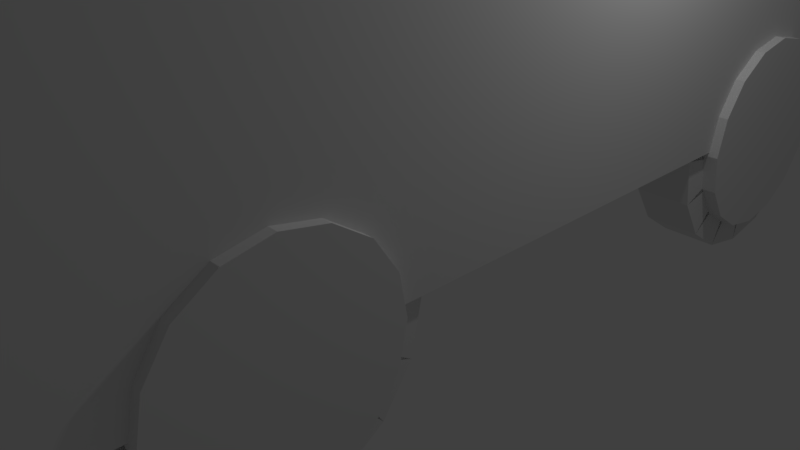 # Source: car.blend  (saved by Blender 2.78.0; exported with 4.5.12 LTS)
import bpy
from mathutils import Matrix  # noqa: F401  (used for matrix-valued properties, if any)

bpy.ops.wm.read_factory_settings(use_empty=True)
scene = bpy.context.scene
scene.name = 'Scene'

# ---- collections
col_collection_1 = bpy.data.collections.new('Collection 1'); scene.collection.children.link(col_collection_1)

# ---- world
world_world = bpy.data.worlds.new('World'); scene.world = world_world
world_world.color = (0.05088, 0.05088, 0.05088)
world_world.use_sun_shadow = False
world_world.sun_shadow_jitter_overblur = 0.0
world_world.cycles.sampling_method = 'MANUAL'

# ---- cameras
cam_camera = bpy.data.cameras.new('Camera')
cam_camera.clip_end = 100.0
cam_camera.lens = 35.0
cam_camera.sensor_width = 32.0
cam_camera.sensor_height = 18.0
cam_camera.ortho_scale = 7.314
cam_camera.dof.focus_distance = 0.0

# ---- lights
light_lamp = bpy.data.lights.new('Lamp', 'POINT')
light_lamp.transmission_factor = 0.0
light_lamp.cutoff_distance = 30.0
light_lamp.energy = 100.0
light_lamp.shadow_buffer_clip_start = 1.001
light_lamp.shadow_soft_size = 0.1
light_lamp.shadow_maximum_resolution = 0.006
light_lamp.use_absolute_resolution = True

# ---- meshes
me_cube_001 = bpy.data.meshes.new('Cube.001')
me_cube_001.from_pydata([(-1.817, -1.0, -0.4863), (-1.817, -1.0, 0.4992), (-1.817, 1.0, -0.4863), (-1.817, 1.0, 0.4992), (2.465, -1.0, -0.4863), (2.283, -1.0, 0.4456), (2.465, 1.0, -0.4863), (2.283, 1.0, 0.4456), (0.6776, 1.0, -0.4863), (0.6776, 1.0, 0.4992), (0.6776, -1.0, -0.4863), (0.6776, -1.0, 0.4992), (-1.42, -1.0, 1.491), (-1.42, 1.0, 1.491), (0.1889, 1.0, 1.529), (0.1889, -1.0, 1.529), (-1.817, -1.0, 0.2767), (-1.817, 1.0, 0.2767), (2.465, 1.0, 0.2767), (2.465, -1.0, 0.2767), (0.6776, -1.0, 0.2767), (0.6776, 1.0, 0.2767), (-1.817, 1.0, 0.006475), (2.465, 1.0, 0.006475), (2.465, -1.0, 0.006475), (0.6776, -1.0, 0.006475), (0.6776, 1.0, 0.006475), (-1.817, -1.0, 0.006475), (-1.817, 0.8218, -0.4863), (-1.817, -0.8218, -0.4863), (-1.817, -0.8218, 0.4992), (-1.817, 0.8218, 0.4992), (2.441, -0.8218, -0.4623), (2.441, 0.8218, -0.4623), (2.283, 0.8218, 0.4456), (2.283, -0.8218, 0.4456), (0.6776, 0.8218, 0.4992), (0.6776, -0.8218, 0.4992), (0.6776, 0.8218, -0.4863), (0.6776, -0.8218, -0.4863), (-1.42, -0.8218, 1.491), (-1.42, 0.8218, 1.491), (0.1889, 0.8218, 1.529), (0.1889, -0.8218, 1.529), (2.414, 0.7902, 0.245), (2.414, -0.7902, 0.245), (-1.788, -0.7978, 0.2526), (-1.788, 0.7978, 0.2526), (-1.788, -0.7978, 0.03052), (-1.788, 0.7978, 0.03052), (2.414, 0.7902, 0.03813), (2.414, -0.7902, 0.03813), (-1.766, 0.3938, -0.4672), (-1.766, -0.3938, -0.4672), (-1.817, -0.3938, 0.4992), (-1.817, 0.3938, 0.4992), (2.441, -0.3938, -0.4623), (2.441, 0.3938, -0.4623), (2.283, 0.3938, 0.4456), (2.283, -0.3938, 0.4456), (0.6776, 0.3938, 0.4992), (0.6776, -0.3938, 0.4992), (0.6776, 0.3938, -0.4863), (0.6776, -0.3938, -0.4863), (-1.42, -0.3938, 1.491), (-1.42, 0.3938, 1.491), (0.1889, 0.3938, 1.529), (0.1889, -0.3938, 1.529), (2.414, 0.4254, 0.245), (2.414, -0.4254, 0.245), (-1.788, -0.4178, 0.2526), (-1.788, 0.4178, 0.2526), (-1.788, -0.4178, 0.03052), (-1.788, 0.4178, 0.03052), (2.414, 0.4254, 0.03813), (2.414, -0.4254, 0.03813), (1.412, -0.9819, -0.8871), (1.412, 0.9819, -0.8871), (-0.8066, -0.9819, -0.8577), (-0.8066, 0.9819, -0.8577), (-0.6812, -0.9819, -0.7739), (-0.6812, 0.9819, -0.7739), (-0.5975, -0.9819, -0.6486), (-0.5975, 0.9819, -0.6486), (-0.5681, -0.9819, -0.5008), (-0.5681, 0.9819, -0.5008), (-0.5975, -0.9819, -0.3529), (-0.5975, 0.9819, -0.3529), (-0.6812, -0.9819, -0.2276), (-0.6812, 0.9819, -0.2276), (-0.8066, -0.9819, -0.1439), (-0.8066, 0.9819, -0.1439), (-0.9544, -0.9819, -0.1144), (-0.9544, 0.9819, -0.1144), (-1.102, -0.9819, -0.1439), (-1.102, 0.9819, -0.1439), (-1.228, -0.9819, -0.2276), (-1.228, 0.9819, -0.2276), (-1.311, -0.9819, -0.3529), (-1.311, 0.9819, -0.3529), (-1.341, -0.9819, -0.5008), (-1.341, 0.9819, -0.5008), (-1.311, -0.9819, -0.6486), (-1.311, 0.9819, -0.6486), (-1.228, -0.9819, -0.7739), (-1.228, 0.9819, -0.7739), (-1.102, -0.9819, -0.8577), (-1.102, 0.9819, -0.8577), (-0.9544, 0.9819, -0.8871), (-0.9544, -0.9819, -0.8871), (1.264, 0.9819, -0.8577), (1.264, -0.9819, -0.8577), (1.138, 0.9819, -0.7739), (1.138, -0.9819, -0.7739), (1.055, 0.9819, -0.6486), (1.055, -0.9819, -0.6486), (1.025, 0.9819, -0.5008), (1.025, -0.9819, -0.5008), (1.055, 0.9819, -0.3529), (1.055, -0.9819, -0.3529), (1.138, 0.9819, -0.2276), (1.138, -0.9819, -0.2276), (1.264, 0.9819, -0.1439), (1.264, -0.9819, -0.1439), (1.412, 0.9819, -0.1144), (1.412, -0.9819, -0.1144), (1.559, 0.9819, -0.1439), (1.559, -0.9819, -0.1439), (1.685, 0.9819, -0.2276), (1.685, -0.9819, -0.2276), (1.769, 0.9819, -0.3529), (1.769, -0.9819, -0.3529), (1.798, 0.9819, -0.5008), (1.798, -0.9819, -0.5008), (1.769, 0.9819, -0.6486), (1.769, -0.9819, -0.6486), (1.685, 0.9819, -0.7739), (1.685, -0.9819, -0.7739), (1.559, 0.9819, -0.8577), (1.559, -0.9819, -0.8577), (1.065, -0.7655, -0.8476), (1.065, 0.7655, -0.8476), (1.865, -0.7655, -0.6885), (1.865, 0.7655, -0.6885), (1.902, -0.7655, -0.5008), (1.902, 0.7655, -0.5008), (1.224, -0.7655, -0.9539), (1.224, 0.7655, -0.9539), (1.865, -0.7655, -0.3131), (1.865, 0.7655, -0.3131), (1.412, -0.7655, -0.9912), (1.412, 0.7655, -0.9912), (1.758, -0.7655, -0.154), (1.758, 0.7655, -0.154), (1.599, -0.7655, -0.9539), (1.599, 0.7655, -0.9539), (1.599, -0.7655, -0.04767), (1.599, 0.7655, -0.04767), (1.758, -0.7655, -0.8476), (1.758, 0.7655, -0.8476), (1.412, 0.7655, -0.01034), (1.412, -0.7655, -0.01034), (0.9585, -0.7655, -0.6885), (0.9585, 0.7655, -0.6885), (0.9212, -0.7655, -0.5008), (0.9212, 0.7655, -0.5008), (0.9585, -0.7655, -0.3131), (0.9585, 0.7655, -0.3131), (1.065, -0.7655, -0.154), (1.065, 0.7655, -0.154), (1.224, -0.7655, -0.04767), (1.224, 0.7655, -0.04767), (-1.301, -0.7655, -0.8476), (-1.301, 0.7655, -0.8476), (-0.5013, -0.7655, -0.6885), (-0.5013, 0.7655, -0.6885), (-0.464, -0.7655, -0.5008), (-0.464, 0.7655, -0.5008), (-1.142, -0.7655, -0.9539), (-1.142, 0.7655, -0.9539), (-0.5013, -0.7655, -0.3131), (-0.5013, 0.7655, -0.3131), (-0.9544, -0.7655, -0.9912), (-0.9544, 0.7655, -0.9912), (-0.6076, -0.7655, -0.154), (-0.6076, 0.7655, -0.154), (-0.7667, -0.7655, -0.9539), (-0.7667, 0.7655, -0.9539), (-0.7667, -0.7655, -0.04767), (-0.7667, 0.7655, -0.04767), (-0.6076, -0.7655, -0.8476), (-0.6076, 0.7655, -0.8476), (-0.9544, 0.7655, -0.01034), (-0.9544, -0.7655, -0.01034), (-1.408, -0.7655, -0.6885), (-1.408, 0.7655, -0.6885), (-1.445, -0.7655, -0.5008), (-1.445, 0.7655, -0.5008), (-1.408, -0.7655, -0.3131), (-1.408, 0.7655, -0.3131), (-1.301, -0.7655, -0.154), (-1.301, 0.7655, -0.154), (-1.142, -0.7655, -0.04767), (-1.142, 0.7655, -0.04767), (0.2319, -1.0, 1.439), (-1.455, -1.0, 1.404), (0.2319, 1.0, 1.439), (-1.455, 1.0, 1.404), (-1.455, 0.8218, 1.404), (-1.455, -0.8218, 1.404), (0.2319, -0.8218, 1.439), (0.2319, 0.8218, 1.439), (0.2319, -0.3938, 1.439), (0.2319, 0.3938, 1.439), (-1.455, 0.3938, 1.404), (-1.455, -0.3938, 1.404), (-1.769, -1.0, 0.6198), (-1.769, 1.0, 0.6198), (0.6182, -1.0, 0.6244), (0.6182, 1.0, 0.6244), (-1.769, 0.8218, 0.6198), (-1.769, -0.8218, 0.6198), (0.6182, -0.8218, 0.6244), (0.6182, 0.8218, 0.6244), (0.6182, -0.3938, 0.6244), (0.6182, 0.3938, 0.6244), (-1.769, 0.3938, 0.6198), (-1.769, -0.3938, 0.6198), (-1.376, 0.8218, 1.372), (-1.376, -0.8218, 1.372), (-1.376, 0.3938, 1.372), (-1.376, -0.3938, 1.372), (-1.69, 0.8218, 0.5882), (-1.69, -0.8218, 0.5882), (-1.69, 0.3938, 0.5882), (-1.69, -0.3938, 0.5882), (0.04999, 1.0, -0.4863), (-1.174, 1.0, -0.4863), (0.04999, -1.0, 0.4992), (-1.174, -1.0, 0.4992), (-1.174, 1.0, 0.4992), (0.04999, 1.0, 0.4992), (-1.174, -1.0, -0.4863), (0.04999, -1.0, -0.4863), (-0.2348, -1.0, 1.517), (-1.024, -1.0, 1.504), (-1.024, 1.0, 1.504), (-0.2348, 1.0, 1.517), (-1.174, 1.0, 0.2767), (0.04999, 1.0, 0.2767), (0.04999, -1.0, 0.2767), (-1.174, -1.0, 0.2767), (0.04999, -1.0, 0.006475), (-1.174, -1.0, 0.006475), (-1.174, 1.0, 0.006475), (0.04999, 1.0, 0.006475), (-1.024, 0.8218, 1.504), (-0.2348, 0.8218, 1.517), (-1.024, -0.8218, 1.504), (-0.2348, -0.8218, 1.517), (0.04999, 0.8218, -0.4863), (-1.174, 0.8218, -0.4863), (0.04999, -0.8218, -0.4863), (-1.174, -0.8218, -0.4863), (0.04999, 0.3938, -0.4863), (-1.174, 0.3938, -0.4863), (0.04999, -0.3938, -0.4863), (-1.174, -0.3938, -0.4863), (-1.024, 0.3938, 1.504), (-0.2348, 0.3938, 1.517), (-1.024, -0.3938, 1.504), (-0.2348, -0.3938, 1.517), (-1.037, 1.0, 1.416), (-0.2097, 1.0, 1.427), (-0.2097, -1.0, 1.427), (-1.037, -1.0, 1.416), (0.01537, -1.0, 0.6229), (-1.155, -1.0, 0.6214), (-1.155, 1.0, 0.6214), (0.01537, 1.0, 0.6229), (1.065, 0.9819, -0.8476), (0.9585, 0.9819, -0.6885), (-0.9544, -0.9819, -0.01034), (-1.142, -0.9819, -0.04767), (1.865, -0.9819, -0.6885), (1.902, -0.9819, -0.5008), (-1.142, 0.9819, -0.04767), (-0.9544, 0.9819, -0.01034), (-1.301, -0.9819, -0.154), (1.065, -0.9819, -0.8476), (1.224, -0.9819, -0.9539), (-1.301, 0.9819, -0.154), (1.902, 0.9819, -0.5008), (1.865, 0.9819, -0.6885), (-1.408, -0.9819, -0.3131), (1.224, 0.9819, -0.9539), (-1.408, 0.9819, -0.3131), (-1.445, -0.9819, -0.5008), (-1.445, 0.9819, -0.5008), (1.865, -0.9819, -0.3131), (-1.408, -0.9819, -0.6885), (1.412, -0.9819, -0.9912), (-1.408, 0.9819, -0.6885), (1.865, 0.9819, -0.3131), (-1.301, -0.9819, -0.8476), (1.412, 0.9819, -0.9912), (-0.7667, 0.9819, -0.04767), (-0.5013, 0.9819, -0.6885), (-0.6076, 0.9819, -0.8476), (-0.7667, -0.9819, -0.04767), (-0.6076, -0.9819, -0.8476), (-0.5013, -0.9819, -0.6885), (1.758, -0.9819, -0.154), (1.599, -0.9819, -0.9539), (1.758, 0.9819, -0.154), (-0.7667, 0.9819, -0.9539), (-0.6076, 0.9819, -0.154), (1.599, 0.9819, -0.9539), (-0.7667, -0.9819, -0.9539), (-0.6076, -0.9819, -0.154), (1.599, -0.9819, -0.04767), (-0.9544, 0.9819, -0.9912), (-0.5013, 0.9819, -0.3131), (1.758, -0.9819, -0.8476), (-0.9544, -0.9819, -0.9912), (1.599, 0.9819, -0.04767), (-0.5013, -0.9819, -0.3131), (1.758, 0.9819, -0.8476), (-1.142, 0.9819, -0.9539), (-0.464, 0.9819, -0.5008), (-1.142, -0.9819, -0.9539), (-0.464, -0.9819, -0.5008), (1.412, -0.9819, -0.01034), (-1.301, 0.9819, -0.8476), (1.412, 0.9819, -0.01034), (0.9585, -0.9819, -0.6885), (0.9212, 0.9819, -0.5008), (0.9212, -0.9819, -0.5008), (0.9585, 0.9819, -0.3131), (0.9585, -0.9819, -0.3131), (1.065, 0.9819, -0.154), (1.065, -0.9819, -0.154), (1.224, 0.9819, -0.04767), (1.224, -0.9819, -0.04767), (1.412, -1.036, -0.8871), (1.412, 1.036, -0.8871), (-0.8066, -1.036, -0.8577), (-0.8066, 1.036, -0.8577), (-0.6812, -1.036, -0.7739), (-0.6812, 1.036, -0.7739), (-0.5975, -1.036, -0.6486), (-0.5975, 1.036, -0.6486), (-0.5681, -1.036, -0.5008), (-0.5681, 1.036, -0.5008), (-0.5975, -1.036, -0.3529), (-0.5975, 1.036, -0.3529), (-0.6812, -1.036, -0.2276), (-0.6812, 1.036, -0.2276), (-0.8066, -1.036, -0.1439), (-0.8066, 1.036, -0.1439), (-0.9544, -1.036, -0.1144), (-0.9544, 1.036, -0.1144), (-1.102, -1.036, -0.1439), (-1.102, 1.036, -0.1439), (-1.228, -1.036, -0.2276), (-1.228, 1.036, -0.2276), (-1.311, -1.036, -0.3529), (-1.311, 1.036, -0.3529), (-1.341, -1.036, -0.5008), (-1.341, 1.036, -0.5008), (-1.311, -1.036, -0.6486), (-1.311, 1.036, -0.6486), (-1.228, -1.036, -0.7739), (-1.228, 1.036, -0.7739), (-1.102, -1.036, -0.8577), (-1.102, 1.036, -0.8577), (-0.9544, 1.036, -0.8871), (-0.9544, -1.036, -0.8871), (1.264, 1.036, -0.8577), (1.264, -1.036, -0.8577), (1.138, 1.036, -0.7739), (1.138, -1.036, -0.7739), (1.055, 1.036, -0.6486), (1.055, -1.036, -0.6486), (1.025, 1.036, -0.5008), (1.025, -1.036, -0.5008), (1.055, 1.036, -0.3529), (1.055, -1.036, -0.3529), (1.138, 1.036, -0.2276), (1.138, -1.036, -0.2276), (1.264, 1.036, -0.1439), (1.264, -1.036, -0.1439), (1.412, 1.036, -0.1144), (1.412, -1.036, -0.1144), (1.559, 1.036, -0.1439), (1.559, -1.036, -0.1439), (1.685, 1.036, -0.2276), (1.685, -1.036, -0.2276), (1.769, 1.036, -0.3529), (1.769, -1.036, -0.3529), (1.798, 1.036, -0.5008), (1.798, -1.036, -0.5008), (1.769, 1.036, -0.6486), (1.769, -1.036, -0.6486), (1.685, 1.036, -0.7739), (1.685, -1.036, -0.7739), (1.559, 1.036, -0.8577), (1.559, -1.036, -0.8577), (0.1643, -0.8218, 1.407), (0.1643, 0.8218, 1.407), (0.1643, -0.3938, 1.407), (0.1643, 0.3938, 1.407), (0.5505, -0.8218, 0.5923), (0.5505, 0.8218, 0.5923), (0.5505, -0.3938, 0.5923), (0.5505, 0.3938, 0.5923), (0.5607, 1.0, 0.4992), (0.5607, -1.0, -0.4863), (0.1099, 1.0, 1.527), (0.5607, 1.0, 0.2767), (0.5607, 1.0, 0.006475), (0.1099, 0.8218, 1.527), (0.1099, -0.8218, 1.527), (0.1099, 0.3938, 1.527), (0.1099, -0.3938, 1.527), (0.1497, 1.0, 1.436), (0.5059, 1.0, 0.6241), (0.5607, 1.0, -0.4863), (0.5607, -1.0, 0.4992), (0.1099, -1.0, 1.527), (0.5607, -1.0, 0.2767), (0.5607, -1.0, 0.006475), (0.5607, 0.8218, -0.4863), (0.5607, -0.8218, -0.4863), (0.5607, 0.3938, -0.4863), (0.5607, -0.3938, -0.4863), (0.1497, -1.0, 1.436), (0.5059, -1.0, 0.6241), (-1.696, 1.0, -0.4863), (-1.696, -1.0, 0.4992), (-1.346, -1.0, 1.494), (-1.696, -1.0, 0.2767), (-1.696, -1.0, 0.006475), (-1.696, 0.8218, -0.4863), (-1.696, -0.8218, -0.4863), (-1.696, 0.3938, -0.4863), (-1.696, -0.3938, -0.4863), (-1.377, -1.0, 1.406), (-1.654, -1.0, 0.6201), (-1.696, 1.0, 0.4992), (-1.696, -1.0, -0.4863), (-1.346, 1.0, 1.494), (-1.696, 1.0, 0.2767), (-1.696, 1.0, 0.006475), (-1.346, 0.8218, 1.494), (-1.346, -0.8218, 1.494), (-1.346, 0.3938, 1.494), (-1.346, -0.3938, 1.494), (-1.377, 1.0, 1.406), (-1.654, 1.0, 0.6201), (-1.037, 0.9071, 1.416), (-0.2097, 0.9071, 1.427), (-0.2097, -0.9071, 1.427), (-1.037, -0.9071, 1.416), (0.01537, -0.9071, 0.6229), (-1.155, -0.9071, 0.6214), (-1.155, 0.9071, 0.6214), (0.01537, 0.9071, 0.6229), (0.1497, 0.9071, 1.436), (0.5059, 0.9071, 0.6241), (0.1497, -0.9071, 1.436), (0.5059, -0.9071, 0.6241), (-1.037, 0.9071, 1.416), (-0.2097, 0.9071, 1.427), (-0.2097, -0.9071, 1.427), (-1.037, -0.9071, 1.416), (0.01537, -0.9071, 0.6229), (-1.155, -0.9071, 0.6214), (-1.155, 0.9071, 0.6214), (0.01537, 0.9071, 0.6229), (0.1497, 0.9071, 1.436), (0.5059, 0.9071, 0.6241), (0.1497, -0.9071, 1.436), (0.5059, -0.9071, 0.6241), (2.465, -0.3938, 0.2767), (2.465, -0.8218, 0.2767), (2.465, -0.3938, 0.006475), (2.465, -0.8218, 0.006475), (2.465, 0.8218, 0.2767), (2.465, 0.8218, 0.006475), (2.465, 0.3938, 0.2767), (2.465, 0.3938, 0.006475), (-1.817, 1.0, -0.3795), (2.465, 1.0, -0.3795), (2.465, -1.0, -0.3795), (0.6776, -1.0, -0.3795), (0.6776, 1.0, -0.3795), (-1.817, -1.0, -0.3795), (2.465, 0.8218, -0.3795), (2.465, -0.8218, -0.3795), (-1.817, -0.8218, -0.3795), (-1.817, 0.8218, -0.3795), (-1.814, -0.3938, -0.3718), (-1.814, 0.3938, -0.3718), (2.465, 0.3938, -0.3795), (2.465, -0.3938, -0.3795), (-1.174, 1.0, -0.3795), (0.04999, 1.0, -0.3795), (0.04999, -1.0, -0.3795), (-1.174, -1.0, -0.3795), (0.5607, -1.0, -0.3795), (0.5607, 1.0, -0.3795), (-1.696, 1.0, -0.3795), (-1.696, -1.0, -0.3795), (-1.817, 0.3938, 0.2767), (-1.817, 0.8218, 0.2767), (-1.817, 0.3938, 0.006475), (-1.817, 0.8218, 0.006475), (-1.817, -0.8218, 0.2767), (-1.817, -0.8218, 0.006475), (-1.817, -0.3938, 0.2767), (-1.817, -0.3938, 0.006475)], [], [(515, 31, 3, 17), (21, 9, 7, 18), (485, 35, 5, 19), (441, 439, 1, 16), (39, 32, 4, 10), (436, 204, 15, 429), (35, 37, 11, 5), (433, 39, 10, 417), (19, 5, 11, 20), (419, 416, 9, 21), (455, 40, 12, 440), (211, 206, 14, 42), (209, 205, 12, 40), (458, 207, 13, 451), (420, 419, 21, 26), (24, 19, 20, 25), (442, 441, 16, 27), (487, 485, 19, 24), (26, 21, 18, 23), (517, 515, 17, 22), (501, 517, 22, 492), (496, 26, 23, 493), (499, 487, 24, 494), (513, 442, 27, 497), (494, 24, 25, 495), (511, 420, 26, 496), (493, 23, 489, 498), (505, 486, 487, 499), (497, 27, 519, 500), (503, 516, 517, 501), (27, 16, 518, 519), (73, 71, 47, 49), (23, 18, 488, 489), (75, 69, 45, 51), (207, 208, 41, 13), (215, 209, 40, 64), (204, 210, 43, 15), (213, 211, 42, 66), (451, 13, 41, 454), (457, 64, 40, 455), (427, 8, 38, 432), (435, 63, 39, 433), (7, 9, 36, 34), (59, 61, 37, 35), (8, 6, 33, 38), (63, 56, 32, 39), (18, 7, 34, 488), (484, 59, 35, 485), (16, 1, 30, 518), (514, 55, 31, 515), (518, 30, 54, 520), (520, 54, 55, 514), (488, 34, 58, 490), (490, 58, 59, 484), (38, 33, 57, 62), (62, 57, 56, 63), (34, 36, 60, 58), (58, 60, 61, 59), (432, 38, 62, 434), (434, 62, 63, 435), (454, 41, 65, 456), (456, 65, 64, 457), (210, 212, 67, 43), (212, 213, 66, 67), (208, 214, 65, 41), (214, 215, 64, 65), (50, 44, 68, 74), (491, 490, 484, 486), (48, 46, 70, 72), (521, 520, 514, 516), (500, 519, 521, 502), (502, 521, 516, 503), (498, 489, 491, 504), (504, 491, 486, 505), (106, 109, 377, 374), (180, 326, 331, 176), (292, 145, 143, 293), (166, 339, 341, 168), (291, 201, 203, 286), (164, 337, 339, 166), (176, 331, 311, 174), (314, 153, 149, 303), (162, 335, 337, 164), (174, 311, 310, 190), (140, 289, 335, 162), (287, 192, 189, 306), (342, 171, 160, 334), (146, 290, 289, 140), (190, 310, 318, 186), (150, 301, 290, 146), (186, 318, 324, 182), (325, 157, 153, 314), (154, 313, 301, 150), (306, 189, 185, 316), (158, 323, 313, 154), (182, 324, 330, 178), (334, 160, 157, 325), (142, 284, 323, 158), (178, 330, 304, 172), (144, 285, 284, 142), (286, 203, 192, 287), (340, 169, 171, 342), (148, 299, 285, 144), (172, 304, 300, 194), (118, 120, 388, 386), (152, 312, 299, 148), (194, 300, 297, 196), (170, 343, 332, 161), (156, 320, 312, 152), (316, 185, 181, 322), (196, 297, 294, 198), (161, 332, 320, 156), (198, 294, 288, 200), (303, 149, 145, 292), (168, 341, 343, 170), (329, 177, 175, 307), (99, 97, 365, 367), (293, 143, 159, 327), (327, 159, 155, 317), (317, 155, 151, 305), (305, 151, 147, 295), (295, 147, 141, 280), (280, 141, 163, 281), (281, 163, 165, 336), (336, 165, 167, 338), (338, 167, 169, 340), (168, 170, 161, 156, 152, 148, 144, 142, 158, 154, 150, 146, 140, 162, 164, 166), (169, 167, 165, 163, 141, 147, 151, 155, 159, 143, 145, 149, 153, 157, 160, 171), (101, 99, 367, 369), (184, 319, 326, 180), (202, 283, 282, 193), (188, 309, 319, 184), (193, 282, 309, 188), (322, 181, 177, 329), (200, 288, 283, 202), (307, 175, 191, 308), (308, 191, 187, 315), (315, 187, 183, 321), (321, 183, 179, 328), (328, 179, 173, 333), (333, 173, 195, 302), (302, 195, 197, 298), (298, 197, 199, 296), (296, 199, 201, 291), (200, 202, 193, 188, 184, 180, 176, 174, 190, 186, 182, 178, 172, 194, 196, 198), (201, 199, 197, 195, 173, 179, 183, 187, 191, 175, 177, 181, 185, 189, 192, 203), (227, 221, 233, 235), (215, 214, 230, 231), (211, 213, 411, 409), (223, 211, 409, 413), (222, 224, 414, 412), (218, 222, 210, 204), (226, 227, 235, 234), (217, 220, 208, 207), (459, 217, 207, 458), (221, 216, 205, 209), (223, 219, 206, 211), (437, 218, 204, 436), (428, 11, 218, 437), (36, 9, 219, 223), (30, 1, 216, 221), (449, 3, 217, 459), (3, 31, 220, 217), (54, 30, 221, 227), (11, 37, 222, 218), (60, 36, 223, 225), (37, 61, 224, 222), (61, 60, 225, 224), (31, 55, 226, 220), (55, 54, 227, 226), (234, 235, 231, 230), (232, 234, 230, 228), (235, 233, 229, 231), (208, 220, 232, 228), (220, 226, 234, 232), (214, 208, 228, 230), (209, 215, 231, 229), (221, 209, 229, 233), (416, 241, 279, 426), (241, 240, 278, 279), (439, 239, 277, 448), (239, 238, 276, 277), (448, 277, 275, 447), (273, 425, 468, 461), (274, 275, 463, 462), (436, 274, 462, 470), (423, 269, 271, 424), (269, 268, 270, 271), (421, 257, 269, 423), (257, 256, 268, 269), (445, 265, 267, 446), (265, 264, 266, 267), (443, 261, 265, 445), (261, 260, 264, 265), (446, 267, 263, 444), (267, 266, 262, 263), (438, 237, 261, 443), (237, 236, 260, 261), (424, 271, 259, 422), (271, 270, 258, 259), (418, 247, 257, 421), (247, 246, 256, 257), (512, 453, 254, 506), (506, 254, 255, 507), (510, 431, 252, 508), (508, 252, 253, 509), (431, 430, 250, 252), (252, 250, 251, 253), (453, 452, 248, 254), (254, 248, 249, 255), (425, 273, 247, 418), (273, 272, 246, 247), (422, 259, 244, 429), (259, 258, 245, 244), (452, 449, 240, 248), (248, 240, 241, 249), (444, 263, 242, 450), (263, 262, 243, 242), (447, 275, 245, 440), (275, 274, 244, 245), (430, 428, 238, 250), (250, 238, 239, 251), (130, 128, 280, 281), (78, 109, 282, 283), (117, 119, 284, 285), (108, 79, 286, 287), (80, 78, 283, 288), (127, 129, 289, 290), (79, 81, 291, 286), (118, 116, 292, 293), (82, 80, 288, 294), (128, 126, 295, 280), (81, 83, 296, 291), (84, 82, 294, 297), (83, 85, 298, 296), (115, 117, 285, 299), (86, 84, 297, 300), (125, 127, 290, 301), (85, 87, 302, 298), (116, 114, 303, 292), (88, 86, 300, 304), (126, 124, 305, 295), (107, 108, 287, 306), (97, 99, 307, 308), (109, 106, 309, 282), (98, 96, 310, 311), (113, 115, 299, 312), (123, 125, 301, 313), (114, 112, 314, 303), (95, 97, 308, 315), (105, 107, 306, 316), (124, 122, 317, 305), (96, 94, 318, 310), (106, 104, 319, 309), (111, 113, 312, 320), (93, 95, 315, 321), (103, 105, 316, 322), (121, 123, 313, 323), (94, 92, 324, 318), (112, 110, 325, 314), (104, 102, 326, 319), (122, 120, 327, 317), (91, 93, 321, 328), (101, 103, 322, 329), (92, 90, 330, 324), (102, 100, 331, 326), (119, 121, 323, 284), (76, 111, 320, 332), (89, 91, 328, 333), (99, 101, 329, 307), (120, 118, 293, 327), (90, 88, 304, 330), (110, 77, 334, 325), (100, 98, 311, 331), (87, 89, 333, 302), (129, 131, 335, 289), (132, 130, 281, 336), (131, 133, 337, 335), (134, 132, 336, 338), (133, 135, 339, 337), (136, 134, 338, 340), (135, 137, 341, 339), (138, 136, 340, 342), (137, 139, 343, 341), (77, 138, 342, 334), (139, 76, 332, 343), (379, 344, 407, 405, 403, 401, 399, 397, 395, 393, 391, 389, 387, 385, 383, 381), (345, 378, 380, 382, 384, 386, 388, 390, 392, 394, 396, 398, 400, 402, 404, 406), (374, 377, 346, 348, 350, 352, 354, 356, 358, 360, 362, 364, 366, 368, 370, 372), (376, 375, 373, 371, 369, 367, 365, 363, 361, 359, 357, 355, 353, 351, 349, 347), (88, 90, 358, 356), (96, 98, 366, 364), (77, 110, 378, 345), (115, 113, 381, 383), (98, 100, 368, 366), (125, 123, 391, 393), (89, 87, 355, 357), (112, 114, 382, 380), (128, 130, 398, 396), (131, 129, 397, 399), (97, 95, 363, 365), (109, 78, 346, 377), (130, 132, 400, 398), (107, 105, 373, 375), (119, 117, 385, 387), (133, 131, 399, 401), (122, 124, 392, 390), (79, 108, 376, 347), (132, 134, 402, 400), (94, 96, 364, 362), (78, 80, 348, 346), (135, 133, 401, 403), (104, 106, 374, 372), (129, 127, 395, 397), (134, 136, 404, 402), (113, 111, 379, 381), (81, 79, 347, 349), (137, 135, 403, 405), (95, 93, 361, 363), (116, 118, 386, 384), (136, 138, 406, 404), (105, 103, 371, 373), (80, 82, 350, 348), (139, 137, 405, 407), (123, 121, 389, 391), (126, 128, 396, 394), (138, 77, 345, 406), (92, 94, 362, 360), (83, 81, 349, 351), (76, 139, 407, 344), (110, 112, 380, 378), (82, 84, 352, 350), (102, 104, 372, 370), (85, 83, 351, 353), (120, 122, 390, 388), (117, 115, 383, 385), (93, 91, 359, 361), (84, 86, 354, 352), (103, 101, 369, 371), (127, 125, 393, 395), (90, 92, 360, 358), (87, 85, 353, 355), (100, 102, 370, 368), (114, 116, 384, 382), (121, 119, 387, 389), (86, 88, 356, 354), (111, 76, 344, 379), (124, 126, 394, 392), (91, 89, 357, 359), (108, 107, 375, 376), (414, 415, 411, 410), (412, 414, 410, 408), (415, 413, 409, 411), (213, 212, 410, 411), (224, 225, 415, 414), (225, 223, 413, 415), (210, 222, 412, 408), (212, 210, 408, 410), (20, 11, 428, 430), (43, 422, 429, 15), (206, 425, 418, 14), (25, 20, 430, 431), (495, 25, 431, 510), (14, 418, 421, 42), (67, 424, 422, 43), (42, 421, 423, 66), (66, 423, 424, 67), (219, 426, 425, 206), (9, 416, 426, 219), (238, 428, 437, 276), (275, 277, 465, 463), (264, 434, 435, 266), (260, 432, 434, 264), (266, 435, 433, 262), (236, 427, 432, 260), (507, 255, 420, 511), (255, 249, 419, 420), (249, 241, 416, 419), (262, 433, 417, 243), (274, 436, 429, 244), (205, 447, 440, 12), (29, 444, 450, 0), (17, 3, 449, 452), (22, 17, 452, 453), (492, 22, 453, 512), (2, 438, 443, 28), (53, 446, 444, 29), (28, 443, 445, 52), (52, 445, 446, 53), (216, 448, 447, 205), (1, 439, 448, 216), (240, 449, 459, 278), (278, 459, 458, 272), (268, 456, 457, 270), (256, 454, 456, 268), (270, 457, 455, 258), (246, 451, 454, 256), (509, 253, 442, 513), (253, 251, 441, 442), (272, 458, 451, 246), (258, 455, 440, 245), (251, 239, 439, 441), (279, 278, 466, 467), (276, 437, 471, 464), (426, 279, 467, 469), (437, 436, 470, 471), (272, 273, 461, 460), (425, 426, 469, 468), (278, 272, 460, 466), (277, 276, 464, 465), (477, 476, 474, 475), (481, 479, 473, 480), (479, 478, 472, 473), (476, 483, 482, 474), (45, 69, 484, 485), (75, 51, 487, 486), (44, 50, 489, 488), (51, 45, 485, 487), (68, 44, 488, 490), (50, 74, 491, 489), (74, 68, 490, 491), (69, 75, 486, 484), (242, 509, 513, 450), (2, 492, 512, 438), (236, 507, 511, 427), (10, 495, 510, 417), (243, 508, 509, 242), (417, 510, 508, 243), (237, 506, 507, 236), (438, 512, 506, 237), (57, 504, 505, 56), (33, 498, 504, 57), (53, 502, 503, 52), (29, 500, 502, 53), (52, 503, 501, 28), (0, 497, 500, 29), (56, 505, 499, 32), (6, 493, 498, 33), (427, 511, 496, 8), (4, 494, 495, 10), (450, 513, 497, 0), (32, 499, 494, 4), (8, 496, 493, 6), (28, 501, 492, 2), (47, 71, 514, 515), (73, 49, 517, 516), (46, 48, 519, 518), (49, 47, 515, 517), (70, 46, 518, 520), (48, 72, 521, 519), (72, 70, 520, 521), (71, 73, 516, 514)])
me_cube_001.use_remesh_preserve_volume = False
me_cube_001.use_remesh_preserve_attributes = False
me_cube_001.use_mirror_vertex_groups = False
me_cube_001.update()

# ---- objects
ob_lamp = bpy.data.objects.new('Lamp', light_lamp)
ob_camera = bpy.data.objects.new('Camera', cam_camera)
ob_auto = bpy.data.objects.new('Auto', me_cube_001)

# ---- transforms, parenting, visibility, modifiers, constraints
ob_lamp.location = (4.076, 1.005, 5.904)
ob_lamp.rotation_euler = (0.6503, 0.05522, 1.866)
ob_lamp.lock_rotations_4d = False
ob_lamp.empty_display_type = 'ARROWS'
ob_lamp.color = (0.0, 0.0, 0.0, 0.0)
ob_lamp.lineart.crease_threshold = 0.0
ob_camera.location = (7.481, -6.508, 5.344)
ob_camera.rotation_euler = (1.109, 0.0, 0.8149)
ob_camera.lock_rotations_4d = False
ob_camera.empty_display_type = 'ARROWS'
ob_camera.color = (0.0, 0.0, 0.0, 0.0)
ob_camera.display_type = 'WIRE'
ob_camera.lineart.crease_threshold = 0.0
ob_auto.location = (-1.192e-07, -0.6319, 3.095)
ob_auto.rotation_euler = (0.0, -0.0, 1.571)
ob_auto.scale = (3.085, 3.085, 3.085)
ob_auto.lineart.crease_threshold = 0.0

# ---- collection membership
col_collection_1.objects.link(ob_lamp)
col_collection_1.objects.link(ob_camera)
col_collection_1.objects.link(ob_auto)

# ---- scene / render settings (as saved in the file)
scene.camera = ob_camera
scene.frame_start = 1; scene.frame_end = 250; scene.frame_set(1)
scene.render.engine = 'CYCLES'
scene.render.resolution_percentage = 50
scene.render.dither_intensity = 0.0
scene.cycles.use_denoising = False
scene.cycles.samples = 128
scene.cycles.sampling_pattern = 'TABULATED_SOBOL'
scene.cycles.light_sampling_threshold = 0.0
scene.cycles.use_adaptive_sampling = False
scene.cycles.use_light_tree = False
scene.cycles.blur_glossy = 0.0
scene.cycles.sample_clamp_indirect = 0.0
scene.view_settings.view_transform = 'Standard'
bpy.context.view_layer.update()
